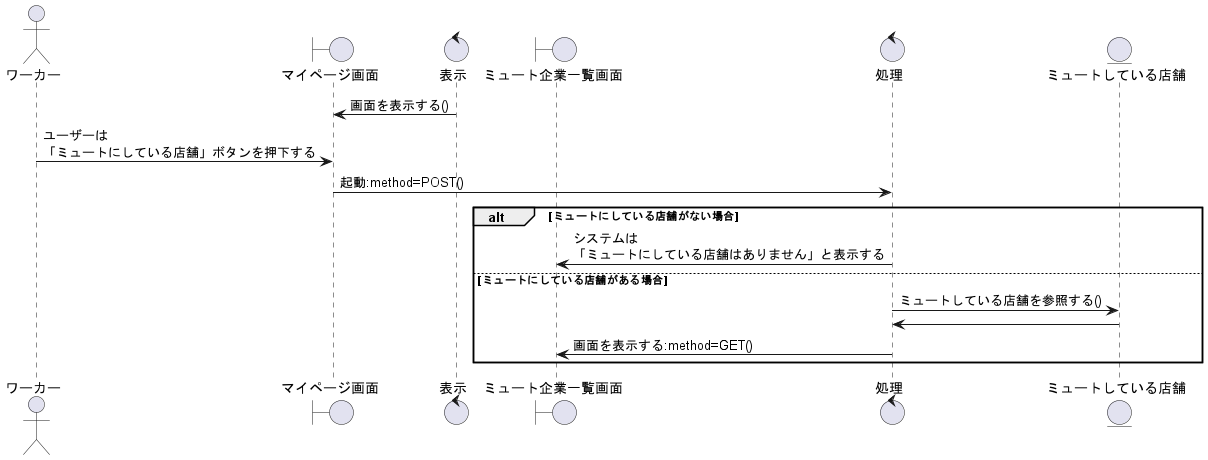

The diagram above was rendered by PlantUML. Its source (embedded in the PNG):
@startuml ミュートしている店舗の設定をする

actor ワーカー as wo1

boundary マイページ画面 as bo1
control 表示 as co1
boundary ミュート企業一覧画面 as bo2

control 処理 as co2

entity ミュートしている店舗 as en1

co1 -> bo1:画面を表示する()
wo1 -> bo1:ユーザーは\n「ミュートにしている店舗」ボタンを押下する
bo1 -> co2:起動:method=POST()

alt ミュートにしている店舗がない場合
    co2 -> bo2:システムは\n「ミュートにしている店舗はありません」と表示する

else ミュートにしている店舗がある場合
    co2 -> en1:ミュートしている店舗を参照する()
    en1 -> co2
    co2 -> bo2:画面を表示する:method=GET()

end

@enduml